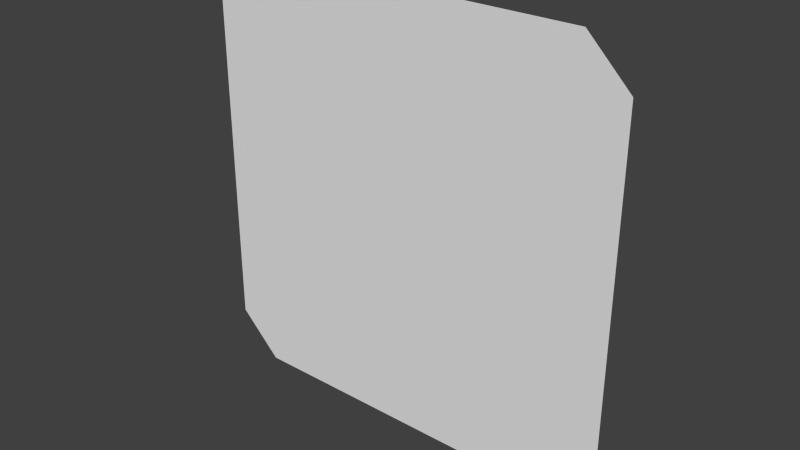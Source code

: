 # Source: quad_rounded.blend  (saved by Blender 2.75.0; exported with 4.5.12 LTS)
import bpy
from mathutils import Matrix  # noqa: F401  (used for matrix-valued properties, if any)

bpy.ops.wm.read_factory_settings(use_empty=True)
scene = bpy.context.scene
scene.name = 'Scene'

# ---- collections
col_collection_1 = bpy.data.collections.new('Collection 1'); scene.collection.children.link(col_collection_1)

# ---- materials (node trees are filled in below, after node groups)
mat_material = bpy.data.materials.new('Material')
mat_material.alpha_threshold = 0.0
mat_material.use_transparent_shadow = False
mat_material.roughness = 0.5
mat_material.line_color = (0.0, 0.0, 0.0, 1.0)

# ---- material node trees

# ---- world
world_world = bpy.data.worlds.new('World'); scene.world = world_world
world_world.color = (0.05088, 0.05088, 0.05088)
world_world.use_sun_shadow = False
world_world.sun_shadow_jitter_overblur = 0.0
world_world.cycles.sampling_method = 'MANUAL'
world_world.cycles.sample_map_resolution = 256

# ---- meshes
me_cube = bpy.data.meshes.new('Cube')
me_cube.from_pydata([(0.5, 0.0, -0.4), (0.4, 0.0, -0.5), (-0.4, 0.0, -0.5), (-4.47e-08, 0.0, 0.0), (-0.5, 0.0, -0.4), (0.4, 0.0, 0.5), (0.5, 0.0, 0.4), (-0.5, 0.0, 0.4), (-0.4, 0.0, 0.5)], [], [(2, 3, 4), (3, 5, 8), (5, 3, 6), (1, 0, 3), (7, 4, 3), (3, 8, 7), (3, 2, 1), (0, 6, 3)])
_uv = me_cube.uv_layers.new(name='UVMap')
_uv.uv.foreach_set('vector', [0.1, 0.0, 0.5, 0.5, 1.527e-07, 0.1, 0.5, 0.5, 0.9, 1.0, 0.1, 1.0, 0.9, 1.0, 0.5, 0.5, 1.0, 0.9, 0.9, 0.0, 1.0, 0.1, 0.5, 0.5, 0.0, 0.9, 1.527e-07, 0.1, 0.5, 0.5, 0.5, 0.5, 0.1, 1.0, 0.0, 0.9, 0.5, 0.5, 0.1, 0.0, 0.9, 0.0, 1.0, 0.1, 1.0, 0.9, 0.5, 0.5])
me_cube.materials.append(mat_material)
me_cube.use_remesh_preserve_volume = False
me_cube.use_remesh_preserve_attributes = False
me_cube.use_mirror_vertex_groups = False
me_cube.update()

# ---- objects
ob_cube = bpy.data.objects.new('Cube', me_cube)

# ---- transforms, parenting, visibility, modifiers, constraints
ob_cube.location = (0.0, 0.0, 0.0)
ob_cube.lock_rotations_4d = False
ob_cube.empty_display_type = 'ARROWS'
ob_cube.lineart.crease_threshold = 0.0

# ---- collection membership
col_collection_1.objects.link(ob_cube)

# ---- scene / render settings (as saved in the file)
scene.frame_start = 1; scene.frame_end = 250; scene.frame_set(1)
scene.render.engine = 'BLENDER_EEVEE_NEXT'
scene.render.resolution_percentage = 50
scene.render.dither_intensity = 0.0
scene.cycles.use_denoising = False
scene.cycles.samples = 10
scene.cycles.sampling_pattern = 'TABULATED_SOBOL'
scene.cycles.light_sampling_threshold = 0.0
scene.cycles.use_adaptive_sampling = False
scene.cycles.use_light_tree = False
scene.cycles.blur_glossy = 0.0
scene.cycles.pixel_filter_type = 'GAUSSIAN'
scene.cycles.sample_clamp_indirect = 0.0
scene.view_settings.view_transform = 'Standard'
bpy.context.view_layer.update()

# ---- added for rendering (the .blend has no active camera and no usable light): camera, sun
cam_auto = bpy.data.cameras.new('AutoCamera')
cam_auto.lens = 50.0
cam_auto.sensor_width = 36.0
cam_auto.clip_end = 1000.0
ob_auto_camera = bpy.data.objects.new('AutoCamera', cam_auto)
scene.collection.objects.link(ob_auto_camera)
ob_auto_camera.location = (1.30847, -1.57016, 1.04677)
ob_auto_camera.rotation_euler = (1.09748, -7.21219e-08, 0.694738)
scene.camera = ob_auto_camera
light_auto_sun = bpy.data.lights.new('AutoSun', 'SUN')
light_auto_sun.energy = 3.0
light_auto_sun.angle = 0.0523599
ob_auto_sun = bpy.data.objects.new('AutoSun', light_auto_sun)
scene.collection.objects.link(ob_auto_sun)
ob_auto_sun.rotation_euler = (0.872665, 0.174533, 0.523599)
bpy.context.view_layer.update()

